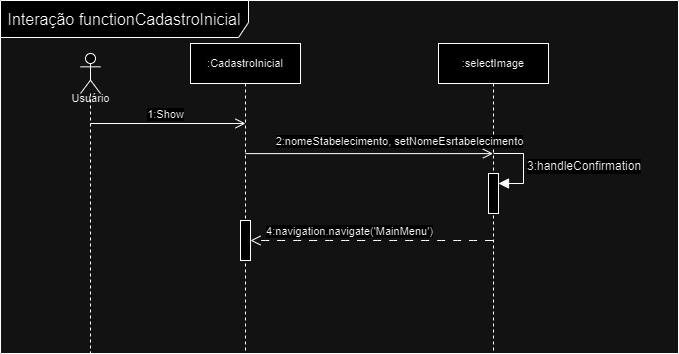

The diagram above was exported from draw.io. Its source (the exported page's mxGraphModel, read from the mxfile embedded in the PNG):
<mxGraphModel dx="472" dy="1927" grid="1" gridSize="10" guides="1" tooltips="1" connect="1" arrows="1" fold="1" page="1" pageScale="1" pageWidth="827" pageHeight="1169" math="0" shadow="0">
  <root>
    <mxCell id="0" />
    <mxCell id="1" parent="0" />
    <mxCell id="v9n6HpoqgXrn3rULpXCJ-1" value="" style="shape=umlLifeline;perimeter=lifelinePerimeter;whiteSpace=wrap;html=1;container=1;dropTarget=0;collapsible=0;recursiveResize=0;outlineConnect=0;portConstraint=eastwest;newEdgeStyle={&quot;curved&quot;:0,&quot;rounded&quot;:0};participant=umlActor;fontSize=16;verticalAlign=middle;align=center;spacing=2;" vertex="1" parent="1">
      <mxGeometry x="352" y="-447" width="20" height="300" as="geometry" />
    </mxCell>
    <mxCell id="v9n6HpoqgXrn3rULpXCJ-2" value="Interação functionCadastroInicial" style="shape=umlFrame;whiteSpace=wrap;html=1;pointerEvents=0;fontSize=16;width=248;height=37;" vertex="1" parent="1">
      <mxGeometry x="272" y="-500" width="678" height="353" as="geometry" />
    </mxCell>
    <mxCell id="v9n6HpoqgXrn3rULpXCJ-3" value=":CadastroInicial" style="shape=umlLifeline;perimeter=lifelinePerimeter;whiteSpace=wrap;html=1;container=1;dropTarget=0;collapsible=0;recursiveResize=0;outlineConnect=0;portConstraint=eastwest;newEdgeStyle={&quot;curved&quot;:0,&quot;rounded&quot;:0};fontSize=11;horizontal=1;" vertex="1" parent="1">
      <mxGeometry x="462" y="-457" width="110" height="310" as="geometry" />
    </mxCell>
    <mxCell id="v9n6HpoqgXrn3rULpXCJ-4" value="" style="html=1;points=[[0,0,0,0,5],[0,1,0,0,-5],[1,0,0,0,5],[1,1,0,0,-5]];perimeter=orthogonalPerimeter;outlineConnect=0;targetShapes=umlLifeline;portConstraint=eastwest;newEdgeStyle={&quot;curved&quot;:0,&quot;rounded&quot;:0};fontSize=16;" vertex="1" parent="v9n6HpoqgXrn3rULpXCJ-3">
      <mxGeometry x="50" y="177" width="10" height="40" as="geometry" />
    </mxCell>
    <mxCell id="v9n6HpoqgXrn3rULpXCJ-5" value="" style="endArrow=open;startArrow=none;endFill=0;startFill=0;endSize=8;html=1;verticalAlign=bottom;labelBackgroundColor=none;strokeWidth=1;rounded=0;fontSize=11;curved=1;dashed=1;dashPattern=8 8;" edge="1" parent="v9n6HpoqgXrn3rULpXCJ-3" source="v9n6HpoqgXrn3rULpXCJ-4" target="v9n6HpoqgXrn3rULpXCJ-3">
      <mxGeometry width="160" relative="1" as="geometry">
        <mxPoint x="254" y="201" as="sourcePoint" />
        <mxPoint x="60" y="200.68965517241395" as="targetPoint" />
      </mxGeometry>
    </mxCell>
    <mxCell id="v9n6HpoqgXrn3rULpXCJ-6" value="4:navigation.navigate('MainMenu')" style="edgeLabel;html=1;align=center;verticalAlign=middle;resizable=0;points=[];fontSize=11;" vertex="1" connectable="0" parent="v9n6HpoqgXrn3rULpXCJ-5">
      <mxGeometry x="0.2722" y="2" relative="1" as="geometry">
        <mxPoint x="104" y="-10" as="offset" />
      </mxGeometry>
    </mxCell>
    <mxCell id="v9n6HpoqgXrn3rULpXCJ-7" value=":selectImage" style="shape=umlLifeline;perimeter=lifelinePerimeter;whiteSpace=wrap;html=1;container=1;dropTarget=0;collapsible=0;recursiveResize=0;outlineConnect=0;portConstraint=eastwest;newEdgeStyle={&quot;curved&quot;:0,&quot;rounded&quot;:0};fontSize=11;horizontal=1;" vertex="1" parent="1">
      <mxGeometry x="710" y="-457" width="110" height="310" as="geometry" />
    </mxCell>
    <mxCell id="v9n6HpoqgXrn3rULpXCJ-8" value="" style="html=1;points=[[0,0,0,0,5],[0,1,0,0,-5],[1,0,0,0,5],[1,1,0,0,-5]];perimeter=orthogonalPerimeter;outlineConnect=0;targetShapes=umlLifeline;portConstraint=eastwest;newEdgeStyle={&quot;curved&quot;:0,&quot;rounded&quot;:0};fontSize=16;" vertex="1" parent="v9n6HpoqgXrn3rULpXCJ-7">
      <mxGeometry x="50" y="130" width="10" height="40" as="geometry" />
    </mxCell>
    <mxCell id="v9n6HpoqgXrn3rULpXCJ-9" value="3:handleConfirmation" style="html=1;align=left;spacingLeft=2;endArrow=block;rounded=0;edgeStyle=orthogonalEdgeStyle;curved=0;rounded=0;fontSize=12;startSize=8;endSize=8;" edge="1" parent="v9n6HpoqgXrn3rULpXCJ-7" target="v9n6HpoqgXrn3rULpXCJ-8">
      <mxGeometry x="0.0118" relative="1" as="geometry">
        <mxPoint x="55" y="110" as="sourcePoint" />
        <Array as="points">
          <mxPoint x="85" y="140" />
        </Array>
        <mxPoint as="offset" />
      </mxGeometry>
    </mxCell>
    <mxCell id="v9n6HpoqgXrn3rULpXCJ-10" value="" style="endArrow=open;startArrow=none;endFill=0;startFill=0;endSize=8;html=1;verticalAlign=bottom;labelBackgroundColor=none;strokeWidth=1;rounded=0;fontSize=11;curved=1;" edge="1" parent="1">
      <mxGeometry width="160" relative="1" as="geometry">
        <mxPoint x="362" y="-377" as="sourcePoint" />
        <mxPoint x="517" y="-377" as="targetPoint" />
      </mxGeometry>
    </mxCell>
    <mxCell id="v9n6HpoqgXrn3rULpXCJ-11" value="1:Show" style="edgeLabel;html=1;align=center;verticalAlign=middle;resizable=0;points=[];fontSize=11;" vertex="1" connectable="0" parent="v9n6HpoqgXrn3rULpXCJ-10">
      <mxGeometry x="0.2722" y="2" relative="1" as="geometry">
        <mxPoint x="-25" y="-8" as="offset" />
      </mxGeometry>
    </mxCell>
    <mxCell id="v9n6HpoqgXrn3rULpXCJ-12" value="" style="endArrow=open;startArrow=none;endFill=0;startFill=0;endSize=8;html=1;verticalAlign=bottom;labelBackgroundColor=none;strokeWidth=1;rounded=0;fontSize=11;curved=1;exitX=0.455;exitY=0.367;exitDx=0;exitDy=0;exitPerimeter=0;startSize=8;sourcePerimeterSpacing=0;sourcePortConstraint=none;anchorPointDirection=1;strokeColor=default;" edge="1" parent="1" target="v9n6HpoqgXrn3rULpXCJ-7">
      <mxGeometry width="160" relative="1" as="geometry">
        <mxPoint x="517" y="-346.9000000000001" as="sourcePoint" />
        <mxPoint x="716" y="-347" as="targetPoint" />
      </mxGeometry>
    </mxCell>
    <mxCell id="v9n6HpoqgXrn3rULpXCJ-13" value="2:nomeStabelecimento, setNomeEsrtabelecimento" style="edgeLabel;html=1;align=center;verticalAlign=middle;resizable=0;points=[];fontSize=11;" vertex="1" connectable="0" parent="v9n6HpoqgXrn3rULpXCJ-12">
      <mxGeometry x="0.2722" y="2" relative="1" as="geometry">
        <mxPoint x="-4" y="-11" as="offset" />
      </mxGeometry>
    </mxCell>
    <mxCell id="v9n6HpoqgXrn3rULpXCJ-14" value="Usuário" style="text;html=1;align=center;verticalAlign=middle;resizable=0;points=[];autosize=1;strokeColor=none;fillColor=none;fontSize=11;" vertex="1" parent="1">
      <mxGeometry x="332" y="-417" width="60" height="30" as="geometry" />
    </mxCell>
    <mxCell id="v9n6HpoqgXrn3rULpXCJ-15" value="" style="endArrow=open;startArrow=none;endFill=0;startFill=0;endSize=8;html=1;verticalAlign=bottom;labelBackgroundColor=none;strokeWidth=1;rounded=0;fontSize=11;curved=1;dashed=1;dashPattern=8 8;" edge="1" parent="1">
      <mxGeometry width="160" relative="1" as="geometry">
        <mxPoint x="764.5" y="-260" as="sourcePoint" />
        <mxPoint x="522" y="-260" as="targetPoint" />
      </mxGeometry>
    </mxCell>
  </root>
</mxGraphModel>